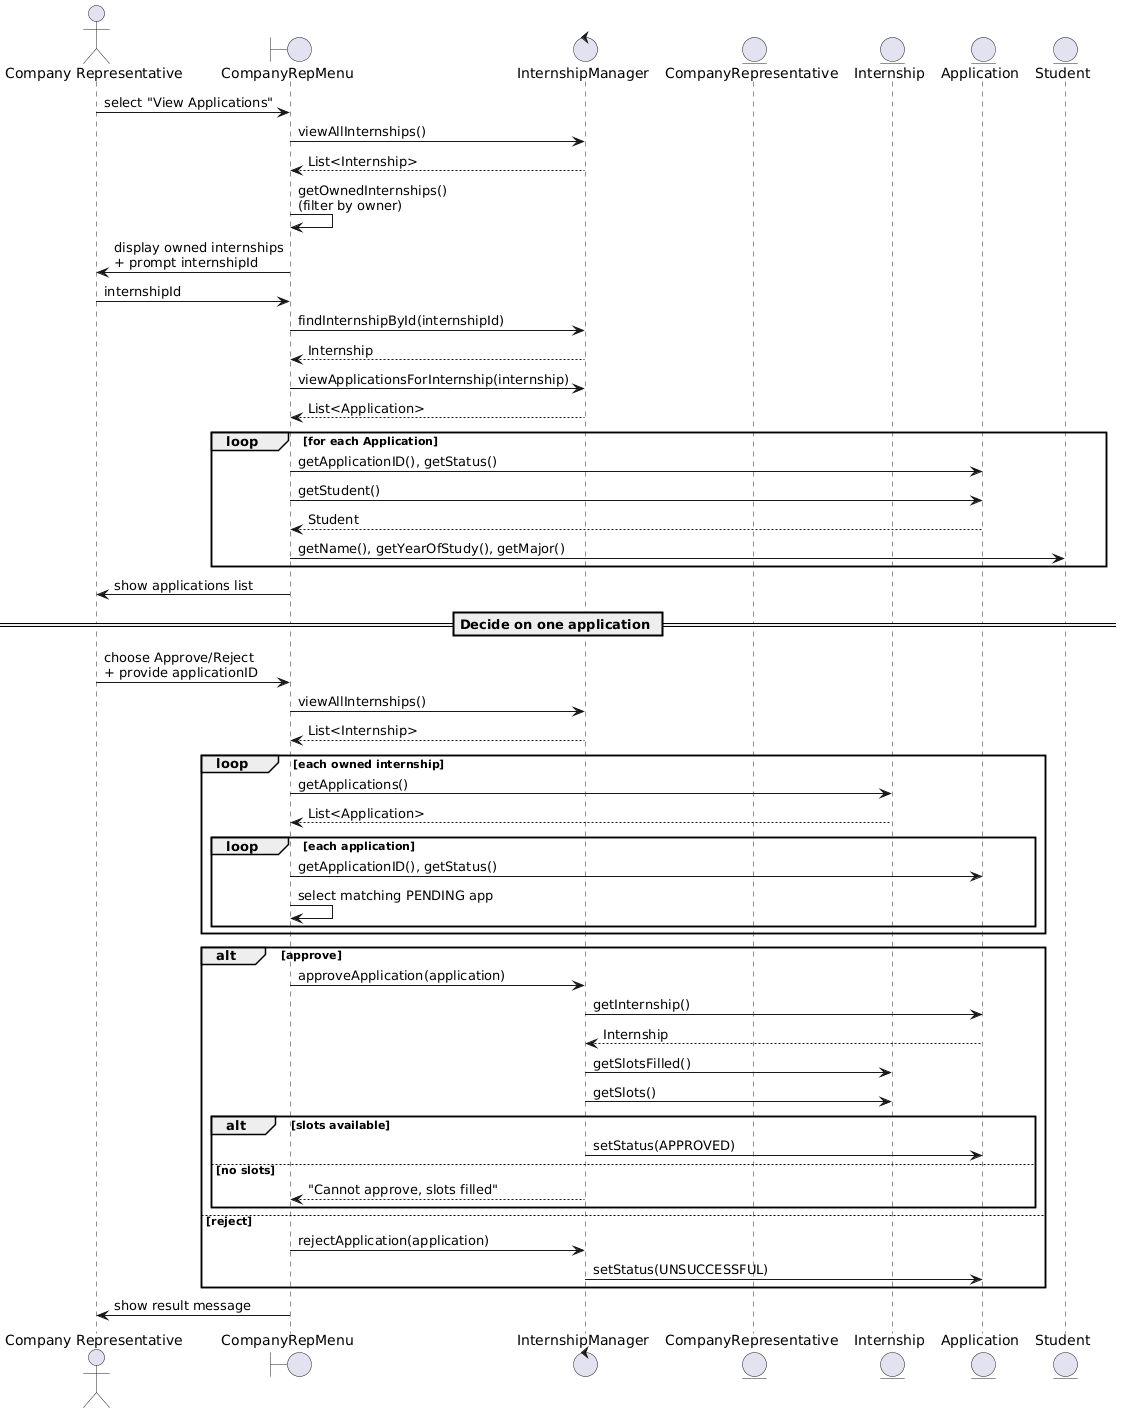

The diagram above was rendered by PlantUML. Its source (embedded in the PNG):
@startuml
actor "Company Representative" as Rep

boundary CompanyRepMenu
control InternshipManager
entity CompanyRepresentative
entity Internship
entity Application
entity Student

Rep -> CompanyRepMenu: select "View Applications"

CompanyRepMenu -> InternshipManager: viewAllInternships()
InternshipManager --> CompanyRepMenu: List<Internship>

CompanyRepMenu -> CompanyRepMenu: getOwnedInternships()\n(filter by owner)

CompanyRepMenu -> Rep: display owned internships\n+ prompt internshipId
Rep -> CompanyRepMenu: internshipId

CompanyRepMenu -> InternshipManager: findInternshipById(internshipId)
InternshipManager --> CompanyRepMenu: Internship

CompanyRepMenu -> InternshipManager: viewApplicationsForInternship(internship)
InternshipManager --> CompanyRepMenu: List<Application>

loop for each Application
    CompanyRepMenu -> Application: getApplicationID(), getStatus()
    CompanyRepMenu -> Application: getStudent()
    Application --> CompanyRepMenu: Student
    CompanyRepMenu -> Student: getName(), getYearOfStudy(), getMajor()
end
CompanyRepMenu -> Rep: show applications list

== Decide on one application ==

Rep -> CompanyRepMenu: choose Approve/Reject\n+ provide applicationID

CompanyRepMenu -> InternshipManager: viewAllInternships()
InternshipManager --> CompanyRepMenu: List<Internship>

loop each owned internship
    CompanyRepMenu -> Internship: getApplications()
    Internship --> CompanyRepMenu: List<Application>
    loop each application
        CompanyRepMenu -> Application: getApplicationID(), getStatus()
        CompanyRepMenu -> CompanyRepMenu: select matching PENDING app
    end
end

alt approve
    CompanyRepMenu -> InternshipManager: approveApplication(application)
    InternshipManager -> Application: getInternship()
    Application --> InternshipManager: Internship
    InternshipManager -> Internship: getSlotsFilled()
    InternshipManager -> Internship: getSlots()
    alt slots available
        InternshipManager -> Application: setStatus(APPROVED)
    else no slots
        InternshipManager --> CompanyRepMenu: "Cannot approve, slots filled"
    end
else reject
    CompanyRepMenu -> InternshipManager: rejectApplication(application)
    InternshipManager -> Application: setStatus(UNSUCCESSFUL)
end

CompanyRepMenu -> Rep: show result message
@enduml